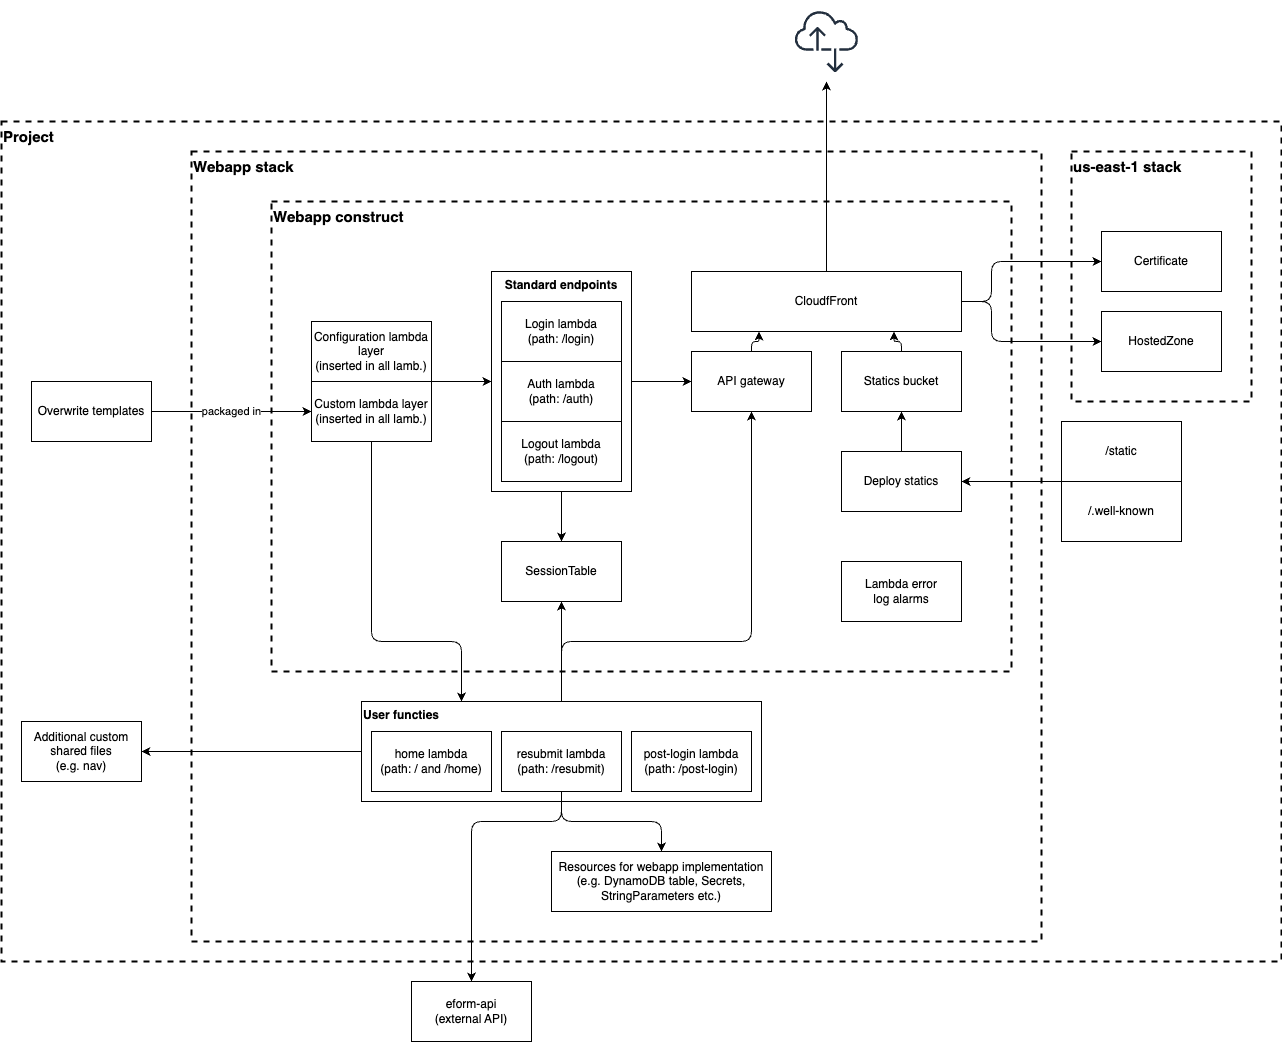

The diagram above was exported from draw.io. Its source (the exported page's mxGraphModel, read from the mxfile embedded in the PNG):
<mxGraphModel dx="2034" dy="1200" grid="1" gridSize="10" guides="1" tooltips="1" connect="1" arrows="1" fold="1" page="0" pageScale="1" pageWidth="827" pageHeight="1169" background="#ffffff" math="0" shadow="0">
  <root>
    <mxCell id="0" />
    <mxCell id="1" parent="0" />
    <mxCell id="76" value="Project" style="rounded=0;whiteSpace=wrap;html=1;dashed=1;strokeWidth=2;fillColor=none;verticalAlign=top;align=left;fontStyle=1;fontSize=15;" parent="1" vertex="1">
      <mxGeometry x="-100" y="-40" width="1280" height="840" as="geometry" />
    </mxCell>
    <mxCell id="75" value="Webapp stack" style="rounded=0;whiteSpace=wrap;html=1;dashed=1;strokeWidth=2;fillColor=none;verticalAlign=top;align=left;fontStyle=1;fontSize=15;" parent="1" vertex="1">
      <mxGeometry x="90" y="-10" width="850" height="790" as="geometry" />
    </mxCell>
    <mxCell id="64" value="Webapp construct" style="rounded=0;whiteSpace=wrap;html=1;dashed=1;strokeWidth=2;fillColor=none;verticalAlign=top;align=left;fontStyle=1;fontSize=15;" parent="1" vertex="1">
      <mxGeometry x="170" y="40" width="740" height="470" as="geometry" />
    </mxCell>
    <mxCell id="59" style="edgeStyle=orthogonalEdgeStyle;html=1;exitX=0.5;exitY=0;exitDx=0;exitDy=0;entryX=0.5;entryY=1;entryDx=0;entryDy=0;" parent="1" source="58" target="27" edge="1">
      <mxGeometry relative="1" as="geometry">
        <Array as="points">
          <mxPoint x="460" y="480" />
          <mxPoint x="650" y="480" />
        </Array>
      </mxGeometry>
    </mxCell>
    <mxCell id="60" style="edgeStyle=orthogonalEdgeStyle;html=1;exitX=0.5;exitY=0;exitDx=0;exitDy=0;entryX=0.5;entryY=1;entryDx=0;entryDy=0;" parent="1" source="58" target="3" edge="1">
      <mxGeometry relative="1" as="geometry" />
    </mxCell>
    <mxCell id="77" style="edgeStyle=orthogonalEdgeStyle;html=1;exitX=0;exitY=0.5;exitDx=0;exitDy=0;entryX=1;entryY=0.5;entryDx=0;entryDy=0;fontSize=12;" parent="1" source="58" target="73" edge="1">
      <mxGeometry relative="1" as="geometry" />
    </mxCell>
    <mxCell id="58" value="User functies" style="rounded=0;whiteSpace=wrap;html=1;verticalAlign=top;align=left;fontStyle=1" parent="1" vertex="1">
      <mxGeometry x="260" y="540" width="400" height="100" as="geometry" />
    </mxCell>
    <mxCell id="3" value="SessionTable" style="rounded=0;whiteSpace=wrap;html=1;" parent="1" vertex="1">
      <mxGeometry x="400" y="380" width="120" height="60" as="geometry" />
    </mxCell>
    <mxCell id="46" style="edgeStyle=none;html=1;exitX=0.5;exitY=1;exitDx=0;exitDy=0;entryX=0.5;entryY=0;entryDx=0;entryDy=0;" parent="1" source="6" target="3" edge="1">
      <mxGeometry relative="1" as="geometry" />
    </mxCell>
    <mxCell id="47" style="edgeStyle=none;html=1;exitX=1;exitY=0;exitDx=0;exitDy=0;entryX=0;entryY=0.5;entryDx=0;entryDy=0;" parent="1" source="7" target="48" edge="1">
      <mxGeometry relative="1" as="geometry" />
    </mxCell>
    <mxCell id="68" style="edgeStyle=orthogonalEdgeStyle;html=1;exitX=0.5;exitY=1;exitDx=0;exitDy=0;entryX=0.25;entryY=0;entryDx=0;entryDy=0;fontSize=15;" parent="1" source="7" target="58" edge="1">
      <mxGeometry relative="1" as="geometry">
        <Array as="points">
          <mxPoint x="270" y="480" />
          <mxPoint x="360" y="480" />
        </Array>
      </mxGeometry>
    </mxCell>
    <mxCell id="7" value="Custom lambda layer&lt;br&gt;(inserted in all lamb.)" style="rounded=0;whiteSpace=wrap;html=1;" parent="1" vertex="1">
      <mxGeometry x="210" y="220" width="120" height="60" as="geometry" />
    </mxCell>
    <mxCell id="12" value="Overwrite templates" style="rounded=0;whiteSpace=wrap;html=1;" parent="1" vertex="1">
      <mxGeometry x="-70" y="220" width="120" height="60" as="geometry" />
    </mxCell>
    <mxCell id="44" value="packaged in" style="edgeStyle=none;html=1;exitX=1;exitY=0.5;exitDx=0;exitDy=0;entryX=0;entryY=0.5;entryDx=0;entryDy=0;" parent="1" source="12" target="7" edge="1">
      <mxGeometry relative="1" as="geometry">
        <mxPoint x="50" y="250" as="sourcePoint" />
      </mxGeometry>
    </mxCell>
    <mxCell id="19" value="home lambda&lt;br&gt;(path: / and /home)" style="rounded=0;whiteSpace=wrap;html=1;" parent="1" vertex="1">
      <mxGeometry x="270" y="570" width="120" height="60" as="geometry" />
    </mxCell>
    <mxCell id="70" style="edgeStyle=orthogonalEdgeStyle;html=1;exitX=0.5;exitY=1;exitDx=0;exitDy=0;entryX=0.5;entryY=0;entryDx=0;entryDy=0;fontSize=12;" parent="1" source="20" target="69" edge="1">
      <mxGeometry relative="1" as="geometry">
        <Array as="points">
          <mxPoint x="460" y="660" />
          <mxPoint x="370" y="660" />
        </Array>
      </mxGeometry>
    </mxCell>
    <mxCell id="72" style="edgeStyle=orthogonalEdgeStyle;html=1;exitX=0.5;exitY=1;exitDx=0;exitDy=0;entryX=0.5;entryY=0;entryDx=0;entryDy=0;fontSize=12;" parent="1" source="20" target="71" edge="1">
      <mxGeometry relative="1" as="geometry" />
    </mxCell>
    <mxCell id="20" value="resubmit lambda&lt;br&gt;(path: /resubmit)" style="rounded=0;whiteSpace=wrap;html=1;" parent="1" vertex="1">
      <mxGeometry x="400" y="570" width="120" height="60" as="geometry" />
    </mxCell>
    <mxCell id="66" style="edgeStyle=orthogonalEdgeStyle;html=1;exitX=0.5;exitY=0;exitDx=0;exitDy=0;fontSize=15;" parent="1" source="26" target="65" edge="1">
      <mxGeometry relative="1" as="geometry" />
    </mxCell>
    <mxCell id="81" style="edgeStyle=orthogonalEdgeStyle;html=1;exitX=1;exitY=0.5;exitDx=0;exitDy=0;entryX=0;entryY=0.5;entryDx=0;entryDy=0;fontSize=12;" parent="1" source="26" target="79" edge="1">
      <mxGeometry relative="1" as="geometry">
        <Array as="points">
          <mxPoint x="890" y="140" />
          <mxPoint x="890" y="100" />
        </Array>
      </mxGeometry>
    </mxCell>
    <mxCell id="82" style="edgeStyle=orthogonalEdgeStyle;html=1;exitX=1;exitY=0.5;exitDx=0;exitDy=0;entryX=0;entryY=0.5;entryDx=0;entryDy=0;fontSize=12;" parent="1" source="26" target="80" edge="1">
      <mxGeometry relative="1" as="geometry">
        <Array as="points">
          <mxPoint x="890" y="140" />
          <mxPoint x="890" y="180" />
        </Array>
      </mxGeometry>
    </mxCell>
    <mxCell id="26" value="CloudfFront" style="rounded=0;whiteSpace=wrap;html=1;" parent="1" vertex="1">
      <mxGeometry x="590" y="110" width="270" height="60" as="geometry" />
    </mxCell>
    <mxCell id="61" style="edgeStyle=orthogonalEdgeStyle;html=1;exitX=0.5;exitY=0;exitDx=0;exitDy=0;entryX=0.25;entryY=1;entryDx=0;entryDy=0;" parent="1" source="27" target="26" edge="1">
      <mxGeometry relative="1" as="geometry" />
    </mxCell>
    <mxCell id="27" value="API gateway" style="rounded=0;whiteSpace=wrap;html=1;" parent="1" vertex="1">
      <mxGeometry x="590" y="190" width="120" height="60" as="geometry" />
    </mxCell>
    <mxCell id="63" style="edgeStyle=orthogonalEdgeStyle;html=1;exitX=0.5;exitY=0;exitDx=0;exitDy=0;entryX=0.75;entryY=1;entryDx=0;entryDy=0;" parent="1" source="32" target="26" edge="1">
      <mxGeometry relative="1" as="geometry" />
    </mxCell>
    <mxCell id="32" value="Statics bucket" style="rounded=0;whiteSpace=wrap;html=1;" parent="1" vertex="1">
      <mxGeometry x="740" y="190" width="120" height="60" as="geometry" />
    </mxCell>
    <mxCell id="34" value="/static" style="rounded=0;whiteSpace=wrap;html=1;" parent="1" vertex="1">
      <mxGeometry x="960" y="260" width="120" height="60" as="geometry" />
    </mxCell>
    <mxCell id="35" value="/.well-known" style="rounded=0;whiteSpace=wrap;html=1;" parent="1" vertex="1">
      <mxGeometry x="960" y="320" width="120" height="60" as="geometry" />
    </mxCell>
    <mxCell id="41" style="edgeStyle=none;html=1;exitX=0.5;exitY=0;exitDx=0;exitDy=0;entryX=0.5;entryY=1;entryDx=0;entryDy=0;" parent="1" source="37" target="32" edge="1">
      <mxGeometry relative="1" as="geometry" />
    </mxCell>
    <mxCell id="43" style="edgeStyle=none;html=1;exitX=0;exitY=1;exitDx=0;exitDy=0;entryX=1;entryY=0.5;entryDx=0;entryDy=0;" parent="1" source="34" target="37" edge="1">
      <mxGeometry relative="1" as="geometry">
        <mxPoint x="920" y="330" as="targetPoint" />
      </mxGeometry>
    </mxCell>
    <mxCell id="37" value="Deploy statics" style="rounded=0;whiteSpace=wrap;html=1;" parent="1" vertex="1">
      <mxGeometry x="740" y="290" width="120" height="60" as="geometry" />
    </mxCell>
    <mxCell id="49" value="" style="group" parent="1" vertex="1" connectable="0">
      <mxGeometry x="390" y="110" width="140" height="220" as="geometry" />
    </mxCell>
    <mxCell id="48" value="Standard endpoints" style="rounded=0;whiteSpace=wrap;html=1;verticalAlign=top;fontStyle=1;align=center;" parent="49" vertex="1">
      <mxGeometry width="140" height="220" as="geometry" />
    </mxCell>
    <mxCell id="4" value="Auth lambda&lt;br&gt;(path: /auth)" style="rounded=0;whiteSpace=wrap;html=1;" parent="49" vertex="1">
      <mxGeometry x="10" y="90" width="120" height="60" as="geometry" />
    </mxCell>
    <mxCell id="5" value="Login lambda&lt;br&gt;(path: /login)" style="rounded=0;whiteSpace=wrap;html=1;" parent="49" vertex="1">
      <mxGeometry x="10" y="30" width="120" height="60" as="geometry" />
    </mxCell>
    <mxCell id="6" value="Logout lambda&lt;br&gt;(path: /logout)" style="rounded=0;whiteSpace=wrap;html=1;" parent="49" vertex="1">
      <mxGeometry x="10" y="150" width="120" height="60" as="geometry" />
    </mxCell>
    <mxCell id="50" style="edgeStyle=none;html=1;exitX=1;exitY=0.5;exitDx=0;exitDy=0;entryX=0;entryY=0.5;entryDx=0;entryDy=0;" parent="1" source="48" target="27" edge="1">
      <mxGeometry relative="1" as="geometry" />
    </mxCell>
    <mxCell id="55" value="post-login lambda&lt;br&gt;(path: /post-login)" style="rounded=0;whiteSpace=wrap;html=1;" parent="1" vertex="1">
      <mxGeometry x="530" y="570" width="120" height="60" as="geometry" />
    </mxCell>
    <mxCell id="65" value="" style="sketch=0;outlineConnect=0;fontColor=#232F3E;gradientColor=none;strokeColor=#232F3E;fillColor=#ffffff;dashed=0;verticalLabelPosition=bottom;verticalAlign=top;align=center;html=1;fontSize=12;fontStyle=0;aspect=fixed;shape=mxgraph.aws4.resourceIcon;resIcon=mxgraph.aws4.internet_alt2;strokeWidth=2;" parent="1" vertex="1">
      <mxGeometry x="685" y="-160" width="80" height="80" as="geometry" />
    </mxCell>
    <mxCell id="69" value="eform-api&lt;br&gt;(external API)" style="rounded=0;whiteSpace=wrap;html=1;strokeWidth=1;fontSize=12;" parent="1" vertex="1">
      <mxGeometry x="310" y="820" width="120" height="60" as="geometry" />
    </mxCell>
    <mxCell id="71" value="Resources for webapp implementation&lt;br&gt;(e.g. DynamoDB table, Secrets, StringParameters etc.)" style="rounded=0;whiteSpace=wrap;html=1;strokeWidth=1;fontSize=12;" parent="1" vertex="1">
      <mxGeometry x="450" y="690" width="220" height="60" as="geometry" />
    </mxCell>
    <mxCell id="73" value="Additional custom shared files&lt;br&gt;(e.g. nav)" style="rounded=0;whiteSpace=wrap;html=1;" parent="1" vertex="1">
      <mxGeometry x="-80" y="560" width="120" height="60" as="geometry" />
    </mxCell>
    <mxCell id="78" value="us-east-1 stack" style="rounded=0;whiteSpace=wrap;html=1;dashed=1;strokeWidth=2;fillColor=none;verticalAlign=top;align=left;fontStyle=1;fontSize=15;" parent="1" vertex="1">
      <mxGeometry x="970" y="-10" width="180" height="250" as="geometry" />
    </mxCell>
    <mxCell id="79" value="Certificate" style="rounded=0;whiteSpace=wrap;html=1;" parent="1" vertex="1">
      <mxGeometry x="1000" y="70" width="120" height="60" as="geometry" />
    </mxCell>
    <mxCell id="80" value="HostedZone" style="rounded=0;whiteSpace=wrap;html=1;" parent="1" vertex="1">
      <mxGeometry x="1000" y="150" width="120" height="60" as="geometry" />
    </mxCell>
    <mxCell id="83" value="Lambda error&lt;br&gt;log alarms" style="rounded=0;whiteSpace=wrap;html=1;" parent="1" vertex="1">
      <mxGeometry x="740" y="400" width="120" height="60" as="geometry" />
    </mxCell>
    <mxCell id="84" value="Configuration lambda layer&lt;br&gt;(inserted in all lamb.)" style="rounded=0;whiteSpace=wrap;html=1;" vertex="1" parent="1">
      <mxGeometry x="210" y="160" width="120" height="60" as="geometry" />
    </mxCell>
  </root>
</mxGraphModel>